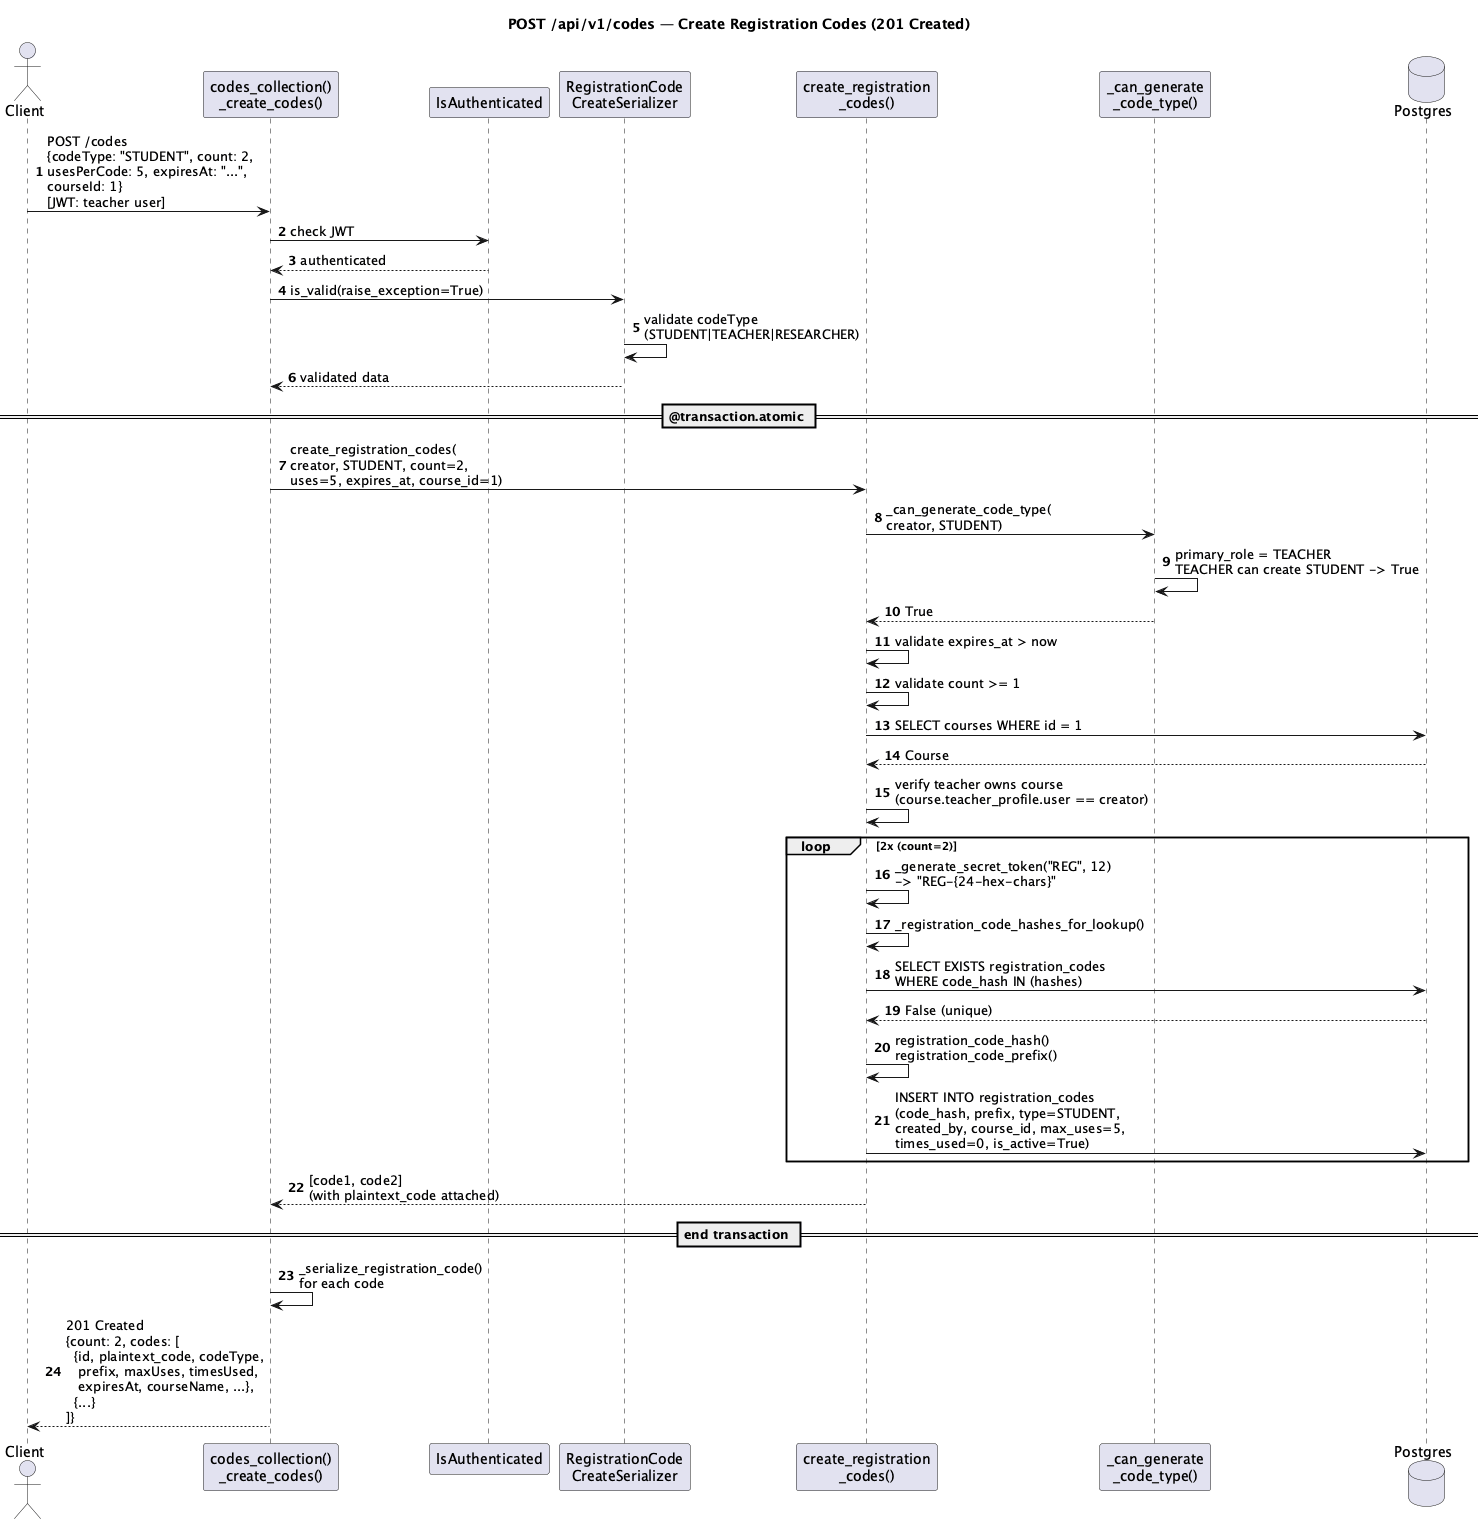

The diagram above was rendered by PlantUML. Its source (embedded in the PNG):
@startuml
title POST /api/v1/codes — Create Registration Codes (201 Created)
autonumber

actor Client
participant "codes_collection()\n_create_codes()" as View
participant "IsAuthenticated" as Auth
participant "RegistrationCode\nCreateSerializer" as Serializer
participant "create_registration\n_codes()" as Service
participant "_can_generate\n_code_type()" as PermCheck
database Postgres

Client -> View: POST /codes\n{codeType: "STUDENT", count: 2,\nusesPerCode: 5, expiresAt: "...",\ncourseId: 1}\n[JWT: teacher user]
View -> Auth: check JWT
Auth --> View: authenticated

View -> Serializer: is_valid(raise_exception=True)
Serializer -> Serializer: validate codeType\n(STUDENT|TEACHER|RESEARCHER)
Serializer --> View: validated data

== @transaction.atomic ==

View -> Service: create_registration_codes(\ncreator, STUDENT, count=2,\nuses=5, expires_at, course_id=1)

Service -> PermCheck: _can_generate_code_type(\ncreator, STUDENT)
PermCheck -> PermCheck: primary_role = TEACHER\nTEACHER can create STUDENT -> True
PermCheck --> Service: True

Service -> Service: validate expires_at > now
Service -> Service: validate count >= 1

Service -> Postgres: SELECT courses WHERE id = 1
Postgres --> Service: Course
Service -> Service: verify teacher owns course\n(course.teacher_profile.user == creator)

loop 2x (count=2)
  Service -> Service: _generate_secret_token("REG", 12)\n-> "REG-{24-hex-chars}"
  Service -> Service: _registration_code_hashes_for_lookup()
  Service -> Postgres: SELECT EXISTS registration_codes\nWHERE code_hash IN (hashes)
  Postgres --> Service: False (unique)
  Service -> Service: registration_code_hash()\nregistration_code_prefix()
  Service -> Postgres: INSERT INTO registration_codes\n(code_hash, prefix, type=STUDENT,\ncreated_by, course_id, max_uses=5,\ntimes_used=0, is_active=True)
end

Service --> View: [code1, code2]\n(with plaintext_code attached)

== end transaction ==

View -> View: _serialize_registration_code()\nfor each code
View --> Client: 201 Created\n{count: 2, codes: [\n  {id, plaintext_code, codeType,\n   prefix, maxUses, timesUsed,\n   expiresAt, courseName, ...},\n  {...}\n]}
@enduml